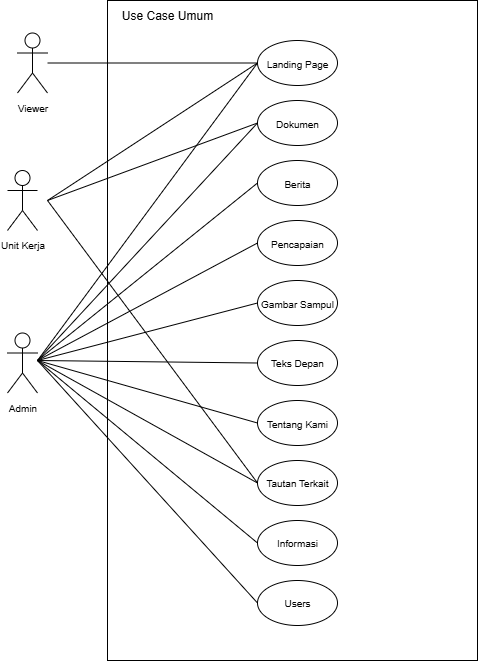

The diagram above was exported from draw.io. Its source (the exported page's mxGraphModel, read from the mxfile embedded in the PNG):
<mxGraphModel dx="1167" dy="691" grid="1" gridSize="10" guides="1" tooltips="1" connect="1" arrows="1" fold="1" page="1" pageScale="1" pageWidth="850" pageHeight="1100" math="0" shadow="0">
  <root>
    <mxCell id="0" />
    <mxCell id="1" parent="0" />
    <mxCell id="6gZT6z10-HBF8GHKQaI8-1" value="" style="rounded=0;whiteSpace=wrap;html=1;" parent="1" vertex="1">
      <mxGeometry x="160" y="410" width="370" height="660" as="geometry" />
    </mxCell>
    <mxCell id="6gZT6z10-HBF8GHKQaI8-2" value="&lt;span style=&quot;font-size: 10px;&quot;&gt;Admin&lt;/span&gt;" style="shape=umlActor;verticalLabelPosition=bottom;verticalAlign=top;html=1;outlineConnect=0;" parent="1" vertex="1">
      <mxGeometry x="60" y="742.5" width="30" height="60" as="geometry" />
    </mxCell>
    <mxCell id="6gZT6z10-HBF8GHKQaI8-4" value="&lt;div&gt;&lt;span style=&quot;font-size: 10px;&quot;&gt;Berita&lt;/span&gt;&lt;/div&gt;" style="ellipse;whiteSpace=wrap;html=1;" parent="1" vertex="1">
      <mxGeometry x="310" y="570" width="80" height="45" as="geometry" />
    </mxCell>
    <mxCell id="6gZT6z10-HBF8GHKQaI8-5" value="&lt;div&gt;&lt;span style=&quot;font-size: 10px;&quot;&gt;Pencapaian&lt;/span&gt;&lt;/div&gt;" style="ellipse;whiteSpace=wrap;html=1;" parent="1" vertex="1">
      <mxGeometry x="310" y="630" width="80" height="45" as="geometry" />
    </mxCell>
    <mxCell id="6gZT6z10-HBF8GHKQaI8-6" value="&lt;div&gt;&lt;span style=&quot;font-size: 10px;&quot;&gt;Dokumen&lt;/span&gt;&lt;/div&gt;" style="ellipse;whiteSpace=wrap;html=1;" parent="1" vertex="1">
      <mxGeometry x="310" y="510" width="80" height="45" as="geometry" />
    </mxCell>
    <mxCell id="6gZT6z10-HBF8GHKQaI8-7" value="" style="endArrow=none;html=1;rounded=0;entryX=0;entryY=0.5;entryDx=0;entryDy=0;" parent="1" target="6gZT6z10-HBF8GHKQaI8-6" edge="1">
      <mxGeometry width="50" height="50" relative="1" as="geometry">
        <mxPoint x="90" y="770" as="sourcePoint" />
        <mxPoint x="355" y="445" as="targetPoint" />
      </mxGeometry>
    </mxCell>
    <mxCell id="6gZT6z10-HBF8GHKQaI8-8" value="" style="endArrow=none;html=1;rounded=0;entryX=0;entryY=0.5;entryDx=0;entryDy=0;" parent="1" target="6gZT6z10-HBF8GHKQaI8-5" edge="1">
      <mxGeometry width="50" height="50" relative="1" as="geometry">
        <mxPoint x="90" y="770" as="sourcePoint" />
        <mxPoint x="385" y="553" as="targetPoint" />
      </mxGeometry>
    </mxCell>
    <mxCell id="6gZT6z10-HBF8GHKQaI8-9" value="" style="endArrow=none;html=1;rounded=0;entryX=0;entryY=0.5;entryDx=0;entryDy=0;" parent="1" target="6gZT6z10-HBF8GHKQaI8-4" edge="1">
      <mxGeometry width="50" height="50" relative="1" as="geometry">
        <mxPoint x="90" y="770" as="sourcePoint" />
        <mxPoint x="395" y="563" as="targetPoint" />
      </mxGeometry>
    </mxCell>
    <mxCell id="6gZT6z10-HBF8GHKQaI8-10" value="&lt;div&gt;&lt;span style=&quot;font-size: 10px;&quot;&gt;Gambar Sampul&lt;/span&gt;&lt;/div&gt;" style="ellipse;whiteSpace=wrap;html=1;" parent="1" vertex="1">
      <mxGeometry x="310" y="690" width="80" height="45" as="geometry" />
    </mxCell>
    <mxCell id="6gZT6z10-HBF8GHKQaI8-11" value="" style="endArrow=none;html=1;rounded=0;entryX=0;entryY=0.5;entryDx=0;entryDy=0;" parent="1" target="6gZT6z10-HBF8GHKQaI8-10" edge="1">
      <mxGeometry width="50" height="50" relative="1" as="geometry">
        <mxPoint x="90" y="770" as="sourcePoint" />
        <mxPoint x="530" y="583" as="targetPoint" />
      </mxGeometry>
    </mxCell>
    <mxCell id="6gZT6z10-HBF8GHKQaI8-12" value="&lt;div&gt;&lt;span style=&quot;font-size: 10px;&quot;&gt;Teks Depan&lt;/span&gt;&lt;span style=&quot;color: rgba(0, 0, 0, 0); font-family: monospace; font-size: 0px; text-align: start; text-wrap-mode: nowrap; background-color: transparent;&quot;&gt;%3CmxGraphModel%3E%3Croot%3E%3CmxCell%20id%3D%220%22%2F%3E%3CmxCell%20id%3D%221%22%20parent%3D%220%22%2F%3E%3CmxCell%20id%3D%222%22%20value%3D%22%26lt%3Bdiv%26gt%3B%26lt%3Bspan%20style%3D%26quot%3Bfont-size%3A%2010px%3B%26quot%3B%26gt%3BGambar%20Sampul%26lt%3B%2Fspan%26gt%3B%26lt%3B%2Fdiv%26gt%3B%22%20style%3D%22ellipse%3BwhiteSpace%3Dwrap%3Bhtml%3D1%3B%22%20vertex%3D%221%22%20parent%3D%221%22%3E%3CmxGeometry%20x%3D%22245%22%20y%3D%22590%22%20width%3D%2280%22%20height%3D%2245%22%20as%3D%22geometry%22%2F%3E%3C%2FmxCell%3E%3C%2Froot%3E%3C%2FmxGraphModel%3E&lt;/span&gt;&lt;/div&gt;" style="ellipse;whiteSpace=wrap;html=1;" parent="1" vertex="1">
      <mxGeometry x="310" y="750" width="80" height="45" as="geometry" />
    </mxCell>
    <mxCell id="6gZT6z10-HBF8GHKQaI8-13" value="&lt;div&gt;&lt;span style=&quot;font-size: 10px;&quot;&gt;Tentang Kami&lt;/span&gt;&lt;/div&gt;" style="ellipse;whiteSpace=wrap;html=1;" parent="1" vertex="1">
      <mxGeometry x="310" y="810" width="80" height="45" as="geometry" />
    </mxCell>
    <mxCell id="6gZT6z10-HBF8GHKQaI8-14" value="&lt;div&gt;&lt;span style=&quot;font-size: 10px;&quot;&gt;Tautan Terkait&lt;/span&gt;&lt;/div&gt;" style="ellipse;whiteSpace=wrap;html=1;" parent="1" vertex="1">
      <mxGeometry x="310" y="870" width="80" height="45" as="geometry" />
    </mxCell>
    <mxCell id="6gZT6z10-HBF8GHKQaI8-15" value="&lt;span style=&quot;font-size: 10px;&quot;&gt;Informasi&lt;/span&gt;" style="ellipse;whiteSpace=wrap;html=1;" parent="1" vertex="1">
      <mxGeometry x="310" y="930" width="80" height="45" as="geometry" />
    </mxCell>
    <mxCell id="6gZT6z10-HBF8GHKQaI8-16" value="&lt;div&gt;&lt;span style=&quot;font-size: 10px;&quot;&gt;Users&lt;/span&gt;&lt;/div&gt;" style="ellipse;whiteSpace=wrap;html=1;" parent="1" vertex="1">
      <mxGeometry x="310" y="990" width="80" height="45" as="geometry" />
    </mxCell>
    <mxCell id="6gZT6z10-HBF8GHKQaI8-17" value="&lt;div&gt;&lt;span style=&quot;font-size: 10px;&quot;&gt;Landing Page&lt;/span&gt;&lt;/div&gt;" style="ellipse;whiteSpace=wrap;html=1;" parent="1" vertex="1">
      <mxGeometry x="310" y="450" width="80" height="45" as="geometry" />
    </mxCell>
    <mxCell id="6gZT6z10-HBF8GHKQaI8-18" value="" style="endArrow=none;html=1;rounded=0;entryX=0;entryY=0.5;entryDx=0;entryDy=0;" parent="1" target="6gZT6z10-HBF8GHKQaI8-12" edge="1">
      <mxGeometry width="50" height="50" relative="1" as="geometry">
        <mxPoint x="90" y="770" as="sourcePoint" />
        <mxPoint x="440" y="833" as="targetPoint" />
      </mxGeometry>
    </mxCell>
    <mxCell id="6gZT6z10-HBF8GHKQaI8-19" value="&lt;span style=&quot;font-size: 10px;&quot;&gt;Viewer&lt;/span&gt;" style="shape=umlActor;verticalLabelPosition=bottom;verticalAlign=top;html=1;outlineConnect=0;" parent="1" vertex="1">
      <mxGeometry x="70" y="442.5" width="30" height="60" as="geometry" />
    </mxCell>
    <mxCell id="6gZT6z10-HBF8GHKQaI8-20" value="" style="endArrow=none;html=1;rounded=0;entryX=0;entryY=0.5;entryDx=0;entryDy=0;" parent="1" source="6gZT6z10-HBF8GHKQaI8-19" target="6gZT6z10-HBF8GHKQaI8-17" edge="1">
      <mxGeometry width="50" height="50" relative="1" as="geometry">
        <mxPoint x="170" y="917" as="sourcePoint" />
        <mxPoint x="390" y="680" as="targetPoint" />
      </mxGeometry>
    </mxCell>
    <mxCell id="6gZT6z10-HBF8GHKQaI8-21" value="" style="endArrow=none;html=1;rounded=0;entryX=0;entryY=0.5;entryDx=0;entryDy=0;" parent="1" target="6gZT6z10-HBF8GHKQaI8-17" edge="1">
      <mxGeometry width="50" height="50" relative="1" as="geometry">
        <mxPoint x="90" y="770" as="sourcePoint" />
        <mxPoint x="350" y="520" as="targetPoint" />
      </mxGeometry>
    </mxCell>
    <mxCell id="6gZT6z10-HBF8GHKQaI8-22" value="" style="endArrow=none;html=1;rounded=0;entryX=0;entryY=0.5;entryDx=0;entryDy=0;" parent="1" target="6gZT6z10-HBF8GHKQaI8-13" edge="1">
      <mxGeometry width="50" height="50" relative="1" as="geometry">
        <mxPoint x="90" y="770" as="sourcePoint" />
        <mxPoint x="450" y="773" as="targetPoint" />
      </mxGeometry>
    </mxCell>
    <mxCell id="6gZT6z10-HBF8GHKQaI8-23" value="" style="endArrow=none;html=1;rounded=0;entryX=0;entryY=0.5;entryDx=0;entryDy=0;" parent="1" target="6gZT6z10-HBF8GHKQaI8-14" edge="1">
      <mxGeometry width="50" height="50" relative="1" as="geometry">
        <mxPoint x="90" y="770" as="sourcePoint" />
        <mxPoint x="330" y="793" as="targetPoint" />
      </mxGeometry>
    </mxCell>
    <mxCell id="6gZT6z10-HBF8GHKQaI8-24" value="" style="endArrow=none;html=1;rounded=0;entryX=0;entryY=0.5;entryDx=0;entryDy=0;" parent="1" target="6gZT6z10-HBF8GHKQaI8-15" edge="1">
      <mxGeometry width="50" height="50" relative="1" as="geometry">
        <mxPoint x="90" y="770" as="sourcePoint" />
        <mxPoint x="370" y="843" as="targetPoint" />
      </mxGeometry>
    </mxCell>
    <mxCell id="6gZT6z10-HBF8GHKQaI8-25" value="" style="endArrow=none;html=1;rounded=0;entryX=0;entryY=0.5;entryDx=0;entryDy=0;" parent="1" target="6gZT6z10-HBF8GHKQaI8-16" edge="1">
      <mxGeometry width="50" height="50" relative="1" as="geometry">
        <mxPoint x="90" y="770" as="sourcePoint" />
        <mxPoint x="330" y="943" as="targetPoint" />
      </mxGeometry>
    </mxCell>
    <mxCell id="6gZT6z10-HBF8GHKQaI8-26" value="Use Case Umum" style="text;html=1;align=center;verticalAlign=middle;whiteSpace=wrap;rounded=0;" parent="1" vertex="1">
      <mxGeometry x="160" y="410" width="120" height="30" as="geometry" />
    </mxCell>
    <mxCell id="5MlCV5yYuSkzijh1is9W-1" value="&lt;span style=&quot;font-size: 10px;&quot;&gt;Unit Kerja&lt;/span&gt;" style="shape=umlActor;verticalLabelPosition=bottom;verticalAlign=top;html=1;outlineConnect=0;" vertex="1" parent="1">
      <mxGeometry x="60" y="580" width="30" height="60" as="geometry" />
    </mxCell>
    <mxCell id="5MlCV5yYuSkzijh1is9W-2" value="" style="endArrow=none;html=1;rounded=0;entryX=0;entryY=0.5;entryDx=0;entryDy=0;" edge="1" parent="1" target="6gZT6z10-HBF8GHKQaI8-6">
      <mxGeometry width="50" height="50" relative="1" as="geometry">
        <mxPoint x="100" y="610" as="sourcePoint" />
        <mxPoint x="450" y="470" as="targetPoint" />
      </mxGeometry>
    </mxCell>
    <mxCell id="5MlCV5yYuSkzijh1is9W-3" value="" style="endArrow=none;html=1;rounded=0;entryX=0;entryY=0.5;entryDx=0;entryDy=0;" edge="1" parent="1" target="6gZT6z10-HBF8GHKQaI8-14">
      <mxGeometry width="50" height="50" relative="1" as="geometry">
        <mxPoint x="100" y="610" as="sourcePoint" />
        <mxPoint x="540" y="660" as="targetPoint" />
      </mxGeometry>
    </mxCell>
    <mxCell id="5MlCV5yYuSkzijh1is9W-4" value="" style="endArrow=none;html=1;rounded=0;entryX=0;entryY=0.5;entryDx=0;entryDy=0;" edge="1" parent="1" target="6gZT6z10-HBF8GHKQaI8-17">
      <mxGeometry width="50" height="50" relative="1" as="geometry">
        <mxPoint x="100" y="610" as="sourcePoint" />
        <mxPoint x="320" y="570" as="targetPoint" />
      </mxGeometry>
    </mxCell>
  </root>
</mxGraphModel>